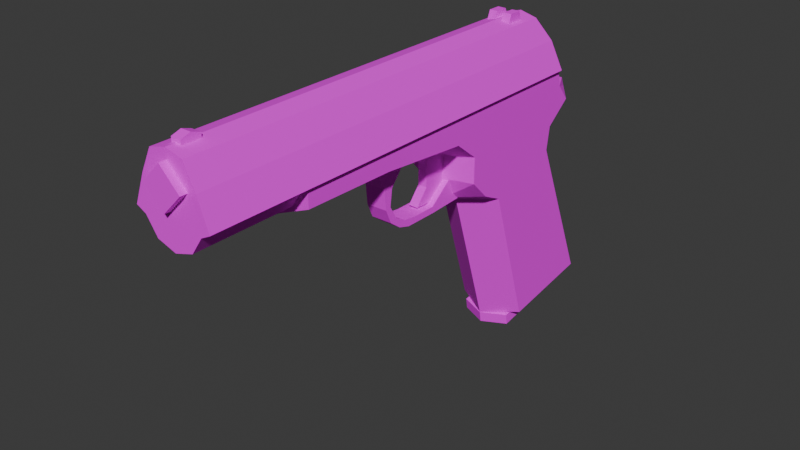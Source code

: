# Source: Pistol.blend  (saved by Blender 4.2.66; exported with 4.5.12 LTS)
import bpy
from mathutils import Matrix  # noqa: F401  (used for matrix-valued properties, if any)

bpy.ops.wm.read_factory_settings(use_empty=True)
scene = bpy.context.scene
scene.name = 'Scene'

# ---- collections
col_collection = bpy.data.collections.new('Collection'); scene.collection.children.link(col_collection)
col_collection_2 = bpy.data.collections.new('Collection 2'); scene.collection.children.link(col_collection_2)

# ---- images (referenced by path relative to the original .blend; pixels are not part of the script)
import os
ASSET_DIR = os.environ.get("B2B_ASSET_DIR", "")  # directory of the original .blend (textures are referenced by path, not embedded)
HERE = os.path.dirname(os.path.abspath(__file__))  # packed textures are extracted next to this script under _unpacked/

def load_image(name, relpath, width, height, colorspace="sRGB"):
    """Load a texture the original file referenced (path relative to the .blend, or extracted next to this script)."""
    p = next((c for c in (os.path.join(HERE, relpath), os.path.join(ASSET_DIR, relpath)) if relpath and os.path.exists(c)), "")
    if p:
        img = bpy.data.images.load(p, check_existing=True)
        img.name = name
    else:  # same state as the original file: an image datablock whose file is absent (Cycles renders it pink)
        img = bpy.data.images.new(name, width, height)
        img.source = "FILE"
        img.filepath = "//" + (relpath or name)
    img.colorspace_settings.name = colorspace
    return img
img_pistol_texture = load_image('Pistol Texture', 'Pistol Texture.png', 1024, 1024, 'sRGB')

# ---- materials (node trees are filled in below, after node groups)
mat_pistol_material = bpy.data.materials.new('Pistol Material')
mat_pistol_material.alpha_threshold = 0.0
mat_pistol_material.use_transparent_shadow = False
mat_pistol_material.roughness = 0.5
mat_pistol_material.line_color = (0.0, 0.0, 0.0, 1.0)

# ---- material node trees
mat_pistol_material.use_nodes = True; mat_pistol_material.node_tree.nodes.clear()
_N = mat_pistol_material.node_tree.nodes; _L = mat_pistol_material.node_tree.links
n0 = _N.new('ShaderNodeOutputMaterial'); n0.name = 'Material Output'; n0.location = (300, 300)
n1 = _N.new('ShaderNodeBsdfPrincipled'); n1.name = 'Principled BSDF'; n1.location = (10, 300)
n1.inputs[2].default_value = 1.0
n1.inputs[3].default_value = 1.45
n2 = _N.new('ShaderNodeTexImage'); n2.name = 'Image Texture'; n2.location = (-280, 280)
n2.image = img_pistol_texture
_L.new(n1.outputs[0], n0.inputs[0])
_L.new(n2.outputs[0], n1.inputs[0])
n0.is_active_output = True

# ---- world
world_world = bpy.data.worlds.new('World'); scene.world = world_world
world_world.use_nodes = True; world_world.node_tree.nodes.clear()
_N = world_world.node_tree.nodes; _L = world_world.node_tree.links
n0 = _N.new('ShaderNodeOutputWorld'); n0.name = 'World Output'; n0.location = (300, 300)
n1 = _N.new('ShaderNodeBackground'); n1.name = 'Background'; n1.location = (10, 300)
n1.inputs[0].default_value = (0.05088, 0.05088, 0.05088, 1.0)
_L.new(n1.outputs[0], n0.inputs[0])
n0.is_active_output = True
world_world.color = (0.05088, 0.05088, 0.05088)
world_world.sun_shadow_jitter_overblur = 0.0

# ---- meshes
me_cube_003 = bpy.data.meshes.new('Cube.003')
me_cube_003.from_pydata([(0.004842, 0.02092, 0.01217), (0.004842, 0.02409, 0.06731), (-0.004841, 0.02092, 0.01217), (-0.004841, 0.02409, 0.06731), (0.004842, 0.06657, 0.009575), (0.004842, 0.06283, 0.07393), (-0.004841, 0.06657, 0.009575), (-0.004841, 0.06283, 0.07393), (0.004842, 0.0343, 0.0501), (-0.004841, 0.0343, 0.0501), (-0.004841, 0.06556, 0.0524), (0.004842, 0.06556, 0.0524), (-0.004841, 0.03432, 0.02835), (-0.004841, 0.06785, 0.02878), (0.004842, 0.06785, 0.02878), (0.004842, 0.03432, 0.02835)], [], [(8, 1, 3, 9), (9, 3, 7, 10), (11, 5, 1, 8), (2, 6, 4, 0), (7, 3, 1, 5), (14, 11, 8, 15), (12, 9, 10, 13), (15, 8, 9, 12), (0, 15, 12, 2), (2, 12, 13, 6), (4, 14, 15, 0)])
_uv = me_cube_003.uv_layers.new(name='UVMap')
_uv.uv.foreach_set('vector', [0.9463, 0.4583, 0.9463, 0.4355, 0.9578, 0.4355, 0.9578, 0.4583, 0.6486, 0.9028, 0.6354, 0.8832, 0.6806, 0.8728, 0.6853, 0.898, 0.8488, 0.9032, 0.8534, 0.878, 0.8987, 0.8884, 0.8855, 0.908, 0.5161, 0.8839, 0.5161, 0.9379, 0.5046, 0.9379, 0.5046, 0.8839, 0.9578, 0.4934, 0.9578, 0.5398, 0.9463, 0.5398, 0.9463, 0.4934, 0.8445, 0.9309, 0.8488, 0.9032, 0.8855, 0.908, 0.884, 0.9337, 0.65, 0.9284, 0.6486, 0.9028, 0.6853, 0.898, 0.6895, 0.9257, 0.9463, 0.4831, 0.9463, 0.4583, 0.9578, 0.4583, 0.9578, 0.4831, 0.7412, 0.9538, 0.7412, 0.935, 0.7526, 0.935, 0.7526, 0.9538, 0.6353, 0.9484, 0.65, 0.9284, 0.6895, 0.9257, 0.6893, 0.9484, 0.8447, 0.9537, 0.8445, 0.9309, 0.884, 0.9337, 0.8987, 0.9537])
me_cube_003.materials.append(mat_pistol_material)
me_cube_003.update()
me_cube_002 = bpy.data.meshes.new('Cube.002')
me_cube_002.from_pydata([(0.011, -0.02404, 0.01574), (0.011, -0.04176, 0.06795), (-0.011, -0.02404, 0.01574), (-0.011, -0.04176, 0.06795), (0.011, -0.01674, 0.01823), (0.011, -0.009358, 0.06521), (-0.011, -0.01674, 0.01823), (-0.011, -0.009358, 0.06521), (0.011, -0.03058, 0.03061), (-0.011, -0.03058, 0.03061), (-0.011, -0.02463, 0.03201), (0.011, -0.02463, 0.03201), (0.011, -0.03265, 0.05166), (-0.011, -0.03265, 0.05166), (-0.011, -0.02242, 0.04959), (0.011, -0.02242, 0.04959), (0.011, -0.01176, 0.006717), (-0.011, -0.01176, 0.006717), (0.011, -0.004466, 0.01121), (-0.011, -0.004466, 0.01121), (0.011, 0.001221, 0.002879), (-0.011, 0.001221, 0.002879), (0.011, 0.01251, 0.009374), (-0.011, 0.01251, 0.009374), (0.011, 0.03695, 0.002764), (-0.011, 0.03695, 0.002764), (0.011, 0.03592, 0.009426), (-0.011, 0.03592, 0.009426), (0.011, 0.07917, 0.004439), (-0.011, 0.07917, 0.004439), (0.011, 0.06515, 0.03242), (-0.011, 0.06515, 0.03242), (0.011, -0.06063, 0.08669), (-0.011, -0.06063, 0.08669), (0.011, 0.01495, 0.08083), (-0.011, 0.01495, 0.08083), (0.03605, 0.1563, -0.1525), (0.03605, 0.1082, -0.001335), (0.03605, 0.2566, -0.1367), (0.03605, 0.1894, 0.02323), (0.03605, 0.08597, 0.009362), (0.03605, 0.193, 0.04806), (0.03605, 0.06611, 0.02946), (0.03605, 0.2205, 0.06955), (0.03605, 0.06611, 0.0566), (0.03605, 0.2064, 0.0872), (0.03605, 0.05271, 0.1055), (0.03605, 0.2028, 0.1055), (0.03605, 0.04056, 0.07654), (0.03605, 0.03382, 0.1055), (0.03605, -0.1519, 0.08588), (0.03605, -0.1522, 0.1055), (0.03605, -0.05546, 0.1055), (0.03605, -0.05546, 0.08448), (0.01929, 0.2414, 0.07397), (0.01929, 0.2373, 0.08387), (-5.898e-09, 0.1349, -0.1555), (-3.795e-09, 0.08681, -0.004318), (-1.161e-08, 0.2655, -0.1349), (-8.826e-09, 0.2019, 0.0292), (-2.975e-09, 0.06806, 0.003892), (-8.933e-09, 0.2044, 0.04687), (-2.498e-09, 0.05716, 0.02896), (-9.742e-09, 0.2229, 0.06179), (-2.542e-09, 0.05815, 0.05262), (-9.257e-09, 0.2118, 0.09138), (-2.304e-09, 0.05271, 0.1055), (-8.866e-09, 0.2028, 0.1055), (-1.664e-09, 0.03808, 0.06809), (-1.478e-09, 0.03382, 0.1055), (6.641e-09, -0.1519, 0.07096), (6.652e-09, -0.1522, 0.1055), (2.424e-09, -0.05546, 0.07254), (2.424e-09, -0.05546, 0.1055), (-1.061e-08, 0.2426, 0.06919), (-1.037e-08, 0.2373, 0.08387), (-0.03605, 0.1563, -0.1525), (-0.03605, 0.1082, -0.001335), (-0.03605, 0.2566, -0.1367), (-0.03605, 0.1894, 0.02323), (-0.03605, 0.08597, 0.009362), (-0.03605, 0.193, 0.04806), (-0.03605, 0.06611, 0.02946), (-0.03605, 0.2205, 0.06955), (-0.03605, 0.06611, 0.0566), (-0.03605, 0.2064, 0.0872), (-0.03605, 0.05271, 0.1055), (-0.03605, 0.2028, 0.1055), (-0.03605, 0.04056, 0.07654), (-0.03605, 0.03382, 0.1055), (-0.03605, -0.1519, 0.08588), (-0.03605, -0.1522, 0.1055), (-0.03605, -0.05546, 0.1055), (-0.03605, -0.05546, 0.08448), (-0.01929, 0.2414, 0.07397), (-0.01929, 0.2373, 0.08387), (1.145e-08, -0.262, 0.1124), (0.02024, -0.262, 0.1327), (-0.02024, -0.262, 0.1327), (1.145e-08, -0.262, 0.1529), (-1.56e-10, 0.003569, 0.1124), (0.02024, 0.003569, 0.1327), (-0.02024, 0.003569, 0.1327), (-1.56e-10, 0.003569, 0.1529)], [], [(12, 1, 3, 13), (13, 3, 7, 14), (14, 7, 5, 15), (15, 5, 1, 12), (4, 0, 16, 18), (7, 3, 33, 35), (4, 11, 8, 0), (6, 10, 11, 4), (2, 9, 10, 6), (0, 8, 9, 2), (11, 15, 12, 8), (10, 14, 15, 11), (9, 13, 14, 10), (8, 12, 13, 9), (19, 18, 22, 23), (2, 6, 19, 17), (0, 2, 17, 16), (6, 4, 18, 19), (23, 22, 26, 27), (16, 17, 21, 20), (18, 16, 20, 22), (17, 19, 23, 21), (26, 24, 28, 30), (20, 21, 25, 24), (22, 20, 24, 26), (21, 23, 27, 25), (25, 27, 31, 29), (27, 26, 30, 31), (24, 25, 29, 28), (5, 7, 35, 34), (3, 1, 32, 33), (1, 5, 34, 32), (58, 59, 39, 38), (38, 39, 37, 36), (56, 58, 38, 36), (57, 37, 40, 60), (37, 39, 41, 40), (62, 42, 44, 64), (60, 40, 42, 62), (40, 41, 43, 42), (44, 45, 47, 46), (42, 43, 45, 44), (45, 43, 54, 55), (67, 66, 46, 47), (44, 46, 49, 48), (64, 44, 48, 68), (70, 50, 51, 71), (53, 52, 51, 50), (72, 53, 50, 70), (68, 48, 53, 72), (48, 49, 52, 53), (65, 45, 55, 75), (43, 63, 74, 54), (54, 74, 75, 55), (49, 69, 73, 52), (52, 73, 71, 51), (46, 66, 69, 49), (45, 65, 67, 47), (39, 59, 61, 41), (41, 61, 63, 43), (36, 37, 57, 56), (58, 78, 79, 59), (78, 76, 77, 79), (56, 76, 78, 58), (57, 60, 80, 77), (77, 80, 81, 79), (62, 64, 84, 82), (60, 62, 82, 80), (80, 82, 83, 81), (84, 86, 87, 85), (82, 84, 85, 83), (85, 95, 94, 83), (67, 87, 86, 66), (84, 88, 89, 86), (64, 68, 88, 84), (70, 71, 91, 90), (93, 90, 91, 92), (72, 70, 90, 93), (68, 72, 93, 88), (88, 93, 92, 89), (65, 75, 95, 85), (83, 94, 74, 63), (94, 95, 75, 74), (89, 92, 73, 69), (92, 91, 71, 73), (86, 89, 69, 66), (85, 87, 67, 65), (79, 81, 61, 59), (81, 83, 63, 61), (76, 56, 57, 77), (96, 97, 99, 98), (98, 99, 103, 102), (102, 103, 101, 100), (100, 101, 97, 96), (98, 102, 100, 96), (103, 99, 97, 101)])
_uv = me_cube_002.uv_layers.new(name='UVMap')
_uv.uv.foreach_set('vector', [0.1945, 0.8782, 0.1945, 0.8563, 0.2205, 0.8563, 0.2205, 0.8782, 0.7955, 0.5903, 0.8139, 0.578, 0.8136, 0.6164, 0.794, 0.6025, 0.432, 0.9386, 0.432, 0.9174, 0.458, 0.9174, 0.458, 0.9386, 0.5677, 0.5466, 0.5481, 0.5605, 0.5478, 0.5221, 0.5662, 0.5343, 0.6041, 0.5561, 0.6077, 0.5478, 0.6172, 0.563, 0.6112, 0.5712, 0.8136, 0.6164, 0.8139, 0.578, 0.8342, 0.5541, 0.8342, 0.6436, 0.6041, 0.5561, 0.5886, 0.5456, 0.5908, 0.5387, 0.6077, 0.5478, 0.4683, 0.9204, 0.4683, 0.9017, 0.4943, 0.9017, 0.4943, 0.9204, 0.754, 0.6037, 0.7709, 0.5946, 0.7731, 0.6015, 0.7576, 0.612, 0.1945, 0.9213, 0.1945, 0.9021, 0.2205, 0.9021, 0.2205, 0.9213, 0.5886, 0.5456, 0.5677, 0.5466, 0.5662, 0.5343, 0.5908, 0.5387, 0.4683, 0.9017, 0.4683, 0.8839, 0.4943, 0.8839, 0.4943, 0.9017, 0.7709, 0.5946, 0.7955, 0.5903, 0.794, 0.6025, 0.7731, 0.6015, 0.1945, 0.9021, 0.1945, 0.8782, 0.2205, 0.8782, 0.2205, 0.9021, 0.6123, 0.962, 0.5863, 0.962, 0.5863, 0.9476, 0.6123, 0.9476, 0.754, 0.6037, 0.7576, 0.612, 0.7505, 0.6271, 0.7445, 0.619, 0.1945, 0.9213, 0.2205, 0.9213, 0.2205, 0.9367, 0.1945, 0.9367, 0.4683, 0.9204, 0.4943, 0.9204, 0.4943, 0.9339, 0.4683, 0.9339, 0.6123, 0.9476, 0.5863, 0.9476, 0.5863, 0.9258, 0.6123, 0.9258, 0.7258, 0.9712, 0.6999, 0.9712, 0.6999, 0.9587, 0.7258, 0.9587, 0.6112, 0.5712, 0.6172, 0.563, 0.6205, 0.5787, 0.6119, 0.5914, 0.7445, 0.619, 0.7505, 0.6271, 0.7498, 0.6473, 0.7412, 0.6346, 0.6097, 0.6189, 0.6174, 0.6207, 0.6116, 0.6703, 0.5799, 0.6512, 0.7258, 0.9587, 0.6999, 0.9587, 0.6999, 0.9197, 0.7258, 0.9197, 0.6119, 0.5914, 0.6205, 0.5787, 0.6174, 0.6207, 0.6097, 0.6189, 0.7412, 0.6346, 0.7498, 0.6473, 0.752, 0.6748, 0.7443, 0.6767, 0.7443, 0.6767, 0.752, 0.6748, 0.7818, 0.7072, 0.7501, 0.7262, 0.6123, 0.9258, 0.5863, 0.9258, 0.5863, 0.8819, 0.6123, 0.8819, 0.7258, 0.9197, 0.6999, 0.9197, 0.6999, 0.8728, 0.7258, 0.8728, 0.458, 0.9174, 0.432, 0.9174, 0.432, 0.8839, 0.458, 0.8839, 0.2205, 0.8563, 0.1945, 0.8563, 0.1945, 0.8273, 0.2205, 0.8273, 0.5478, 0.5221, 0.5481, 0.5605, 0.5275, 0.5877, 0.5275, 0.4982, 0.3791, 0.7304, 0.3791, 0.5228, 0.4217, 0.5232, 0.4217, 0.728, 0.6063, 0.4879, 0.4174, 0.4086, 0.4464, 0.3127, 0.625, 0.3695, 0.4746, 0.8735, 0.4746, 0.7215, 0.5172, 0.7321, 0.5172, 0.8488, 0.2837, 0.6074, 0.2411, 0.6138, 0.2411, 0.5921, 0.2837, 0.5899, 0.4464, 0.3127, 0.4174, 0.4086, 0.3881, 0.4128, 0.4338, 0.2864, 0.2837, 0.5576, 0.2411, 0.5611, 0.2411, 0.5316, 0.2837, 0.5323, 0.2837, 0.5899, 0.2411, 0.5921, 0.2411, 0.5611, 0.2837, 0.5576, 0.4338, 0.2864, 0.3881, 0.4128, 0.3627, 0.4453, 0.4101, 0.263, 0.378, 0.263, 0.3419, 0.4287, 0.3202, 0.4244, 0.3202, 0.2471, 0.4101, 0.263, 0.3627, 0.4453, 0.3419, 0.4287, 0.378, 0.263, 0.3419, 0.4287, 0.3627, 0.4453, 0.3575, 0.47, 0.3458, 0.4652, 0.6779, 0.4295, 0.6779, 0.5689, 0.6353, 0.5689, 0.6353, 0.4295, 0.378, 0.263, 0.3202, 0.2471, 0.3202, 0.2248, 0.3545, 0.2328, 0.2837, 0.5323, 0.2411, 0.5316, 0.2411, 0.4982, 0.2837, 0.5063, 0.6241, 0.829, 0.6079, 0.8716, 0.5863, 0.8716, 0.5863, 0.829, 0.3451, 0.1194, 0.3202, 0.1194, 0.3202, 0.005157, 0.3435, 0.00546, 0.4746, 0.605, 0.5172, 0.5997, 0.5172, 0.7046, 0.4746, 0.7112, 0.4746, 0.5047, 0.5172, 0.4982, 0.5172, 0.5997, 0.4746, 0.605, 0.3545, 0.2328, 0.3202, 0.2248, 0.3202, 0.1194, 0.3451, 0.1194, 0.9273, 0.9206, 0.9353, 0.9632, 0.909, 0.9434, 0.909, 0.9206, 0.1446, 0.8273, 0.1454, 0.8699, 0.1205, 0.8699, 0.1197, 0.8471, 0.3992, 0.8936, 0.4049, 0.9163, 0.3865, 0.9163, 0.3865, 0.8936, 0.6353, 0.5864, 0.6779, 0.5864, 0.6779, 0.6693, 0.6353, 0.6693, 0.6353, 0.6693, 0.6779, 0.6693, 0.6779, 0.7591, 0.6353, 0.7591, 0.6353, 0.5689, 0.6779, 0.5689, 0.6779, 0.5864, 0.6353, 0.5864, 0.9671, 0.878, 0.9652, 0.9206, 0.9456, 0.9206, 0.9456, 0.878, 0.4217, 0.5232, 0.3791, 0.5228, 0.3791, 0.5049, 0.4217, 0.4982, 0.1842, 0.8273, 0.1723, 0.8699, 0.1454, 0.8699, 0.1446, 0.8273, 0.2411, 0.8005, 0.2411, 0.6138, 0.2837, 0.6074, 0.2837, 0.794, 0.3791, 0.7304, 0.3366, 0.728, 0.3366, 0.5232, 0.3791, 0.5228, 0.2912, 0.005157, 0.3099, 0.1235, 0.1314, 0.1804, 0.1024, 0.08448, 0.4746, 0.8735, 0.432, 0.8488, 0.432, 0.7321, 0.4746, 0.7215, 0.2837, 0.6074, 0.2837, 0.5899, 0.3263, 0.5921, 0.3263, 0.6138, 0.1314, 0.1804, 0.1187, 0.2066, 0.07303, 0.0802, 0.1024, 0.08448, 0.2837, 0.5576, 0.2837, 0.5323, 0.3263, 0.5316, 0.3263, 0.5611, 0.2837, 0.5899, 0.2837, 0.5576, 0.3263, 0.5611, 0.3263, 0.5921, 0.1187, 0.2066, 0.09499, 0.2301, 0.04766, 0.04775, 0.07303, 0.0802, 0.06295, 0.2301, 0.005157, 0.2459, 0.005157, 0.06862, 0.0268, 0.06438, 0.09499, 0.2301, 0.06295, 0.2301, 0.0268, 0.06438, 0.04766, 0.04775, 0.0268, 0.06438, 0.03074, 0.02785, 0.04243, 0.02301, 0.04766, 0.04775, 0.6779, 0.4295, 0.7205, 0.4295, 0.7205, 0.5689, 0.6779, 0.5689, 0.06295, 0.2301, 0.03939, 0.2602, 0.005157, 0.2682, 0.005157, 0.2459, 0.2837, 0.5323, 0.2837, 0.5063, 0.3263, 0.4982, 0.3263, 0.5316, 0.6241, 0.829, 0.5863, 0.829, 0.5863, 0.7864, 0.6079, 0.7864, 0.03002, 0.3737, 0.02837, 0.4876, 0.005157, 0.4879, 0.005157, 0.3737, 0.4746, 0.605, 0.4746, 0.7112, 0.432, 0.7046, 0.432, 0.5997, 0.4746, 0.5047, 0.4746, 0.605, 0.432, 0.5997, 0.432, 0.4982, 0.03939, 0.2602, 0.03002, 0.3737, 0.005157, 0.3737, 0.005157, 0.2682, 0.9273, 0.9206, 0.909, 0.9206, 0.909, 0.8978, 0.9353, 0.878, 0.1446, 0.9125, 0.1197, 0.8927, 0.1205, 0.8699, 0.1454, 0.8699, 0.3992, 0.9391, 0.3865, 0.9391, 0.3865, 0.9163, 0.4049, 0.9163, 0.7205, 0.5864, 0.7205, 0.6693, 0.6779, 0.6693, 0.6779, 0.5864, 0.7205, 0.6693, 0.7205, 0.7591, 0.6779, 0.7591, 0.6779, 0.6693, 0.7205, 0.5689, 0.7205, 0.5864, 0.6779, 0.5864, 0.6779, 0.5689, 0.9671, 0.9632, 0.9456, 0.9632, 0.9456, 0.9206, 0.9652, 0.9206, 0.3366, 0.5232, 0.3366, 0.4982, 0.3791, 0.5049, 0.3791, 0.5228, 0.1842, 0.9125, 0.1446, 0.9125, 0.1454, 0.8699, 0.1723, 0.8699, 0.3263, 0.8005, 0.2837, 0.794, 0.2837, 0.6074, 0.3263, 0.6138, 0.7412, 0.922, 0.7412, 0.8895, 0.7736, 0.8921, 0.7736, 0.9246, 0.8684, 0.8677, 0.8445, 0.8677, 0.8445, 0.5541, 0.8684, 0.5541, 0.7839, 0.9248, 0.7839, 0.8925, 0.8161, 0.8895, 0.8161, 0.9219, 0.9504, 0.8677, 0.9265, 0.8677, 0.9265, 0.5541, 0.9504, 0.5541, 0.8684, 0.8677, 0.8684, 0.5541, 0.8923, 0.5541, 0.8923, 0.8677, 0.9026, 0.8677, 0.9026, 0.5541, 0.9265, 0.5541, 0.9265, 0.8677])
me_cube_002.materials.append(mat_pistol_material)
me_cube_002.use_paint_bone_selection = False
me_cube_002.use_paint_mask = True
me_cube_002.update()
me_cube_008 = bpy.data.meshes.new('Cube.008')
me_cube_008.from_pydata([(0.02054, 0.1487, -0.1549), (0.02054, 0.07278, 0.09121), (-0.02054, 0.1487, -0.1549), (-0.02054, 0.07278, 0.09121), (0.02054, 0.2394, -0.1399), (0.02054, 0.1678, 0.09121), (-0.02054, 0.2394, -0.1399), (-0.02054, 0.1678, 0.09121), (-0.02633, 0.1461, -0.1555), (0.02633, 0.1461, -0.1555), (-0.02633, 0.2482, -0.1384), (0.02633, 0.2482, -0.1384), (-0.02633, 0.148, -0.1671), (0.02633, 0.148, -0.1671), (-0.02633, 0.2501, -0.1501), (0.02633, 0.2501, -0.1501), (-9.751e-09, 0.1487, -0.1549), (-3.181e-09, 0.07278, 0.09121), (-1.372e-08, 0.2394, -0.1399), (-7.336e-09, 0.1678, 0.09121), (-9.381e-09, 0.1351, -0.1569), (-1.444e-08, 0.2542, -0.137), (-9.465e-09, 0.137, -0.1686), (-1.452e-08, 0.2561, -0.1486)], [], [(16, 17, 3, 2), (2, 3, 7, 6), (18, 19, 5, 4), (4, 5, 1, 0), (16, 2, 8, 20), (19, 17, 1, 5), (2, 6, 10, 8), (8, 10, 14, 12), (20, 8, 12, 22), (21, 11, 15, 23), (11, 9, 13, 15), (18, 4, 11, 21), (22, 23, 15, 13), (4, 0, 9, 11), (12, 14, 23, 22), (6, 18, 21, 10), (10, 21, 23, 14), (9, 20, 22, 13), (7, 3, 17, 19), (0, 16, 20, 9), (6, 7, 19, 18), (0, 1, 17, 16)])
_uv = me_cube_008.uv_layers.new(name='UVMap')
_uv.uv.foreach_set('vector', [0.5518, 0.9842, 0.5518, 0.6806, 0.576, 0.6806, 0.576, 0.9842, 0.005157, 0.8024, 0.005157, 0.4982, 0.1124, 0.5313, 0.1128, 0.817, 0.9706, 0.2903, 0.9706, 0.005157, 0.9948, 0.005157, 0.9948, 0.2903, 0.1231, 0.817, 0.1235, 0.5313, 0.2308, 0.4982, 0.2308, 0.8024, 0.3677, 0.867, 0.3919, 0.867, 0.3988, 0.8701, 0.3677, 0.8833, 0.0851, 0.8273, 0.0851, 0.9387, 0.06084, 0.9387, 0.06084, 0.8273, 0.3919, 0.867, 0.3919, 0.7584, 0.3988, 0.7479, 0.3988, 0.8701, 0.9607, 0.809, 0.9607, 0.6867, 0.9747, 0.6867, 0.9747, 0.809, 0.3519, 0.9247, 0.3505, 0.9558, 0.3366, 0.9558, 0.3379, 0.9247, 0.3762, 0.9247, 0.3762, 0.9558, 0.3622, 0.9558, 0.3622, 0.9247, 0.9747, 0.5541, 0.9747, 0.6764, 0.9607, 0.6764, 0.9607, 0.5541, 0.3677, 0.7584, 0.3434, 0.7584, 0.3366, 0.7479, 0.3677, 0.7407, 0.7723, 0.8792, 0.7723, 0.7365, 0.8033, 0.7438, 0.8033, 0.8661, 0.3434, 0.7584, 0.3434, 0.867, 0.3366, 0.8701, 0.3366, 0.7479, 0.7412, 0.8661, 0.7412, 0.7438, 0.7723, 0.7365, 0.7723, 0.8792, 0.3919, 0.7584, 0.3677, 0.7584, 0.3677, 0.7407, 0.3988, 0.7479, 0.3762, 0.8936, 0.3762, 0.9247, 0.3622, 0.9247, 0.3622, 0.8936, 0.3505, 0.8936, 0.3519, 0.9247, 0.3379, 0.9247, 0.3366, 0.8936, 0.1094, 0.8273, 0.1094, 0.9387, 0.0851, 0.9387, 0.0851, 0.8273, 0.3434, 0.867, 0.3677, 0.867, 0.3677, 0.8833, 0.3366, 0.8701, 0.9463, 0.2903, 0.9463, 0.005157, 0.9706, 0.005157, 0.9706, 0.2903, 0.5275, 0.9842, 0.5275, 0.6806, 0.5518, 0.6806, 0.5518, 0.9842])
me_cube_008.materials.append(mat_pistol_material)
me_cube_008.update()
me_cube_007 = bpy.data.meshes.new('Cube.007')
me_cube_007.from_pydata([(0.01236, 0.1465, 0.1581), (0.01236, 0.1503, 0.1683), (0.003787, 0.1465, 0.1606), (0.003787, 0.1503, 0.1683), (0.01236, 0.1671, 0.1581), (0.01236, 0.1639, 0.1683), (0.003787, 0.1671, 0.1606), (0.003787, 0.1639, 0.1683), (-0.01236, 0.1465, 0.1581), (-0.01236, 0.1503, 0.1683), (-0.003787, 0.1465, 0.1606), (-0.003787, 0.1503, 0.1683), (-0.01236, 0.1671, 0.1581), (-0.01236, 0.1639, 0.1683), (-0.003787, 0.1671, 0.1606), (-0.003787, 0.1639, 0.1683), (0.03068, -0.2548, 0.1005), (0.01766, -0.2548, 0.1581), (-0.03068, -0.2548, 0.1005), (-0.01766, -0.2548, 0.1581), (0.03068, -0.1492, 0.1005), (0.01766, -0.1492, 0.1581), (-0.03068, -0.1492, 0.1005), (-0.01766, -0.1492, 0.1581), (0.04044, -0.2548, 0.1055), (-0.04044, -0.2548, 0.1055), (-0.04044, -0.1492, 0.1055), (0.04044, -0.1492, 0.1055), (0.01766, 0.1848, 0.1581), (-0.01766, 0.1848, 0.1581), (-0.04044, 0.2014, 0.1055), (0.04044, 0.2014, 0.1055), (0.02917, -0.2548, 0.1348), (-0.02917, -0.2548, 0.1348), (-0.02917, -0.1492, 0.1348), (0.02917, -0.1492, 0.1348), (-0.02917, 0.1972, 0.1348), (0.02917, 0.1972, 0.1348), (2.089e-08, -0.2548, 0.1005), (2.089e-08, -0.2548, 0.1626), (1.628e-08, -0.1492, 0.1005), (1.628e-08, -0.1492, 0.1626), (1.628e-08, -0.1492, 0.1063), (2.089e-08, -0.2548, 0.1065), (1.679e-09, 0.1848, 0.1626), (9.541e-10, 0.2014, 0.1055), (1.135e-09, 0.1972, 0.1348), (2.089e-08, -0.2548, 0.1348), (2.089e-08, -0.2548, 0.07766), (0.01921, -0.2548, 0.08374), (-0.01921, -0.1492, 0.08374), (-0.01921, -0.2548, 0.08374), (1.628e-08, -0.1492, 0.07766), (0.01921, -0.1492, 0.08374), (0.005225, -0.2446, 0.1568), (0.005225, -0.2446, 0.1661), (-0.005225, -0.2446, 0.1568), (-0.005225, -0.2446, 0.1661), (0.005225, -0.2256, 0.1568), (0.005225, -0.2256, 0.1661), (-0.005225, -0.2256, 0.1568), (-0.005225, -0.2256, 0.1661), (-0.005225, -0.2351, 0.1568), (-0.005225, -0.2351, 0.1691), (0.005225, -0.2351, 0.1568), (0.005225, -0.2351, 0.1691)], [], [(0, 1, 3, 2), (2, 3, 7, 6), (6, 7, 5, 4), (4, 5, 1, 0), (7, 3, 1, 5), (8, 10, 11, 9), (10, 14, 15, 11), (14, 12, 13, 15), (12, 8, 9, 13), (15, 13, 9, 11), (47, 39, 19, 33), (33, 19, 23, 34), (41, 21, 28, 44), (35, 21, 17, 32), (18, 22, 50, 51), (41, 39, 17, 21), (20, 27, 24, 16), (40, 42, 27, 20), (18, 25, 26, 22), (38, 43, 25, 18), (46, 44, 28, 37), (42, 26, 30, 45), (35, 27, 31, 37), (34, 23, 29, 36), (26, 34, 36, 30), (21, 35, 37, 28), (45, 46, 37, 31), (27, 35, 32, 24), (25, 33, 34, 26), (43, 47, 33, 25), (24, 32, 47, 43), (30, 36, 46, 45), (27, 42, 45, 31), (36, 29, 44, 46), (16, 24, 43, 38), (22, 26, 42, 40), (23, 19, 39, 41), (20, 16, 49, 53), (23, 41, 44, 29), (32, 17, 39, 47), (48, 52, 53, 49), (51, 50, 52, 48), (16, 38, 48, 49), (40, 20, 53, 52), (38, 18, 51, 48), (22, 40, 52, 50), (54, 55, 57, 56), (62, 63, 61, 60), (60, 61, 59, 58), (64, 65, 55, 54), (63, 57, 55, 65), (61, 63, 65, 59), (58, 59, 65, 64), (56, 57, 63, 62)])
_uv = me_cube_007.uv_layers.new(name='UVMap')
_uv.uv.foreach_set('vector', [0.5046, 0.9605, 0.5046, 0.9482, 0.5148, 0.9482, 0.5148, 0.9576, 0.1512, 0.947, 0.1423, 0.9426, 0.1423, 0.9266, 0.1512, 0.9228, 0.1945, 0.9566, 0.1945, 0.947, 0.2046, 0.947, 0.2046, 0.9595, 0.3021, 0.9409, 0.2903, 0.9371, 0.2903, 0.9211, 0.3021, 0.9167, 0.773, 0.935, 0.773, 0.951, 0.7629, 0.951, 0.7629, 0.935, 0.4422, 0.9613, 0.432, 0.9583, 0.432, 0.949, 0.4422, 0.949, 0.1704, 0.9228, 0.1704, 0.947, 0.1615, 0.9433, 0.1615, 0.9272, 0.2251, 0.9566, 0.2149, 0.9595, 0.2149, 0.947, 0.2251, 0.947, 0.3241, 0.9167, 0.3241, 0.9409, 0.3124, 0.9365, 0.3124, 0.9204, 0.7839, 0.9351, 0.794, 0.9351, 0.794, 0.9512, 0.7839, 0.9512, 0.6694, 0.8035, 0.6465, 0.7801, 0.6652, 0.7694, 0.694, 0.7795, 0.8474, 0.5438, 0.8177, 0.5438, 0.8177, 0.4192, 0.8474, 0.4192, 0.9152, 0.3996, 0.8943, 0.3996, 0.8943, 0.005157, 0.9152, 0.005157, 0.7708, 0.1298, 0.7412, 0.1298, 0.7412, 0.005157, 0.7708, 0.005157, 0.8137, 0.8611, 0.8137, 0.7365, 0.8302, 0.7365, 0.8302, 0.8611, 0.9152, 0.3996, 0.9152, 0.5242, 0.8943, 0.5242, 0.8943, 0.3996, 0.4206, 0.8653, 0.4091, 0.8653, 0.4091, 0.7407, 0.4206, 0.7407, 0.6129, 0.7285, 0.6197, 0.7284, 0.6197, 0.7761, 0.6135, 0.7647, 0.9732, 0.3006, 0.9847, 0.3006, 0.9847, 0.4252, 0.9732, 0.4252, 0.6977, 0.8325, 0.6927, 0.8274, 0.7277, 0.7949, 0.7236, 0.8072, 0.276, 0.8586, 0.3109, 0.8586, 0.3056, 0.8794, 0.276, 0.893, 0.6831, 0.005157, 0.7308, 0.005157, 0.7308, 0.4192, 0.6831, 0.4192, 0.7708, 0.1298, 0.8074, 0.1298, 0.8074, 0.5438, 0.7708, 0.5389, 0.8474, 0.4192, 0.8177, 0.4192, 0.8177, 0.02473, 0.8474, 0.01005, 0.884, 0.4192, 0.8474, 0.4192, 0.8474, 0.01005, 0.884, 0.005157, 0.7412, 0.1298, 0.7708, 0.1298, 0.7708, 0.5389, 0.7412, 0.5242, 0.2411, 0.8586, 0.276, 0.8586, 0.276, 0.893, 0.2411, 0.9064, 0.8074, 0.1298, 0.7708, 0.1298, 0.7708, 0.005157, 0.8074, 0.005157, 0.884, 0.5438, 0.8474, 0.5438, 0.8474, 0.4192, 0.884, 0.4192, 0.6927, 0.8274, 0.6694, 0.8035, 0.694, 0.7795, 0.7277, 0.7949, 0.6593, 0.8616, 0.6447, 0.8276, 0.6694, 0.8035, 0.6927, 0.8274, 0.2411, 0.8108, 0.276, 0.8241, 0.276, 0.8586, 0.2411, 0.8586, 0.6353, 0.005157, 0.6831, 0.005157, 0.6831, 0.4192, 0.6353, 0.4192, 0.276, 0.8241, 0.3056, 0.8377, 0.3109, 0.8586, 0.276, 0.8586, 0.6718, 0.8578, 0.6593, 0.8616, 0.6927, 0.8274, 0.6977, 0.8325, 0.6122, 0.6923, 0.6179, 0.6806, 0.6197, 0.7284, 0.6129, 0.7285, 0.936, 0.3996, 0.936, 0.5242, 0.9152, 0.5242, 0.9152, 0.3996, 0.9463, 0.4252, 0.9463, 0.3006, 0.9629, 0.3006, 0.9629, 0.4252, 0.936, 0.3996, 0.9152, 0.3996, 0.9152, 0.005157, 0.936, 0.005157, 0.6447, 0.8276, 0.6353, 0.7985, 0.6465, 0.7801, 0.6694, 0.8035, 0.02784, 0.8273, 0.02784, 0.9519, 0.005157, 0.9519, 0.005157, 0.8273, 0.05053, 0.8273, 0.05053, 0.9519, 0.02784, 0.9519, 0.02784, 0.8273, 0.6718, 0.8578, 0.6977, 0.8325, 0.7164, 0.8517, 0.6952, 0.8624, 0.6129, 0.7285, 0.6135, 0.7647, 0.5938, 0.7515, 0.5863, 0.729, 0.6977, 0.8325, 0.7236, 0.8072, 0.7277, 0.8307, 0.7164, 0.8517, 0.6122, 0.6923, 0.6129, 0.7285, 0.5863, 0.729, 0.593, 0.7062, 0.8153, 0.9475, 0.8043, 0.9475, 0.8043, 0.9351, 0.8153, 0.9351, 0.2411, 0.9279, 0.2554, 0.9279, 0.2519, 0.9391, 0.2411, 0.9391, 0.4792, 0.9565, 0.4683, 0.9565, 0.4683, 0.9442, 0.4792, 0.9442, 0.2657, 0.9279, 0.28, 0.9279, 0.2764, 0.9391, 0.2657, 0.9391, 0.132, 0.934, 0.132, 0.9452, 0.1197, 0.9452, 0.1197, 0.934, 0.132, 0.9228, 0.132, 0.934, 0.1197, 0.934, 0.1197, 0.9228, 0.2657, 0.9167, 0.2764, 0.9167, 0.28, 0.9279, 0.2657, 0.9279, 0.2411, 0.9167, 0.2519, 0.9167, 0.2554, 0.9279, 0.2411, 0.9279])
me_cube_007.materials.append(mat_pistol_material)
me_cube_007.update()
arm_armature = bpy.data.armatures.new('Armature')  # bones are not reproduced

# ---- objects
ob_trigger = bpy.data.objects.new('Trigger', me_cube_003)
ob_body = bpy.data.objects.new('Body', me_cube_002)
ob_mag = bpy.data.objects.new('Mag', me_cube_008)
ob_slide = bpy.data.objects.new('Slide', me_cube_007)
ob_armature = bpy.data.objects.new('Armature', arm_armature)

# ---- transforms, parenting, visibility, modifiers, constraints
ob_trigger.parent = ob_armature
ob_trigger.location = (0.0, 0.0, 0.0)
_vg = ob_trigger.vertex_groups.new(name='Root')
for _i, _w in zip([0, 1, 2, 3, 4, 5, 6, 7, 8, 9, 10, 11, 12, 13, 14, 15], [0.0, 0.0, 0.0, 0.0, 0.0, 0.0, 0.0, 0.0, 0.0, 0.0, 0.0, 0.0, 0.0, 0.0, 0.0, 0.0]): _vg.add([_i], _w, 'REPLACE')
_vg = ob_trigger.vertex_groups.new(name='Slide')
for _i, _w in zip([0, 1, 2, 3, 4, 5, 6, 7, 8, 9, 10, 11, 12, 13, 14, 15], [0.0, 0.0, 0.0, 0.0, 0.0, 0.0, 0.0, 0.0, 0.0, 0.0, 0.0, 0.0, 0.0, 0.0, 0.0, 0.0]): _vg.add([_i], _w, 'REPLACE')
_vg = ob_trigger.vertex_groups.new(name='Trigger')
_vg.add([0, 1, 2, 3, 4, 5, 6, 7, 8, 9, 10, 11, 12, 13, 14, 15], 1.0, 'REPLACE')
_vg = ob_trigger.vertex_groups.new(name='Mag')
for _i, _w in zip([0, 1, 2, 3, 4, 5, 6, 7, 8, 9, 10, 11, 12, 13, 14, 15], [0.0, 0.0, 0.0, 0.0, 0.0, 0.0, 0.0, 0.0, 0.0, 0.0, 0.0, 0.0, 0.0, 0.0, 0.0, 0.0]): _vg.add([_i], _w, 'REPLACE')
_m = ob_trigger.modifiers.new('Armature', 'ARMATURE')
_m.object = ob_armature
ob_body.parent = ob_armature
ob_body.location = (0.0, 0.0, 0.0)
_vg = ob_body.vertex_groups.new(name='Root')
_vg.add([0, 1, 2, 3, 4, 5, 6, 7, 8, 9, 10, 11, 12, 13, 14, 15, 16, 17, 18, 19, 20, 21, 22, 23, 24, 25, 26, 27, 28, 29, 30, 31, 32, 33, 34, 35, 36, 37, 38, 39, 40, 41, 42, 43, 44, 45, 46, 47, 48, 49, 50, 51, 52, 53, 54, 55, 56, 57, 58, 59, 60, 61, 62, 63, 64, 65, 66, 67, 68, 69, 70, 71, 72, 73, 74, 75, 76, 77, 78, 79, 80, 81, 82, 83, 84, 85, 86, 87, 88, 89, 90, 91, 92, 93, 94, 95, 96, 97, 98, 99, 100, 101, 102, 103], 1.0, 'REPLACE')
_vg = ob_body.vertex_groups.new(name='Slide')
for _i, _w in zip([0, 1, 2, 3, 4, 5, 6, 7, 8, 9, 10, 11, 12, 13, 14, 15, 16, 17, 18, 19, 20, 21, 22, 23, 24, 25, 26, 27, 28, 29, 30, 31, 32, 33, 34, 35, 36, 37, 38, 39, 40, 41, 42, 43, 44, 45, 46, 47, 48, 49, 50, 51, 52, 53, 54, 55, 56, 57, 58, 59, 60, 61, 62, 63, 64, 65, 66, 67, 68, 69, 70, 71, 72, 73, 74, 75, 76, 77, 78, 79, 80, 81, 82, 83, 84, 85, 86, 87, 88, 89, 90, 91, 92, 93, 94, 95, 96, 97, 98, 99, 100, 101, 102, 103], [0.0, 0.0, 0.0, 0.0, 0.0, 0.0, 0.0, 0.0, 0.0, 0.0, 0.0, 0.0, 0.0, 0.0, 0.0, 0.0, 0.0, 0.0, 0.0, 0.0, 0.0, 0.0, 0.0, 0.0, 0.0, 0.0, 0.0, 0.0, 0.0, 0.0, 0.0, 0.0, 0.0, 0.0, 0.0, 0.0, 0.0, 0.0, 0.0, 0.0, 0.0, 0.0, 0.0, 0.0, 0.0, 0.0, 0.0, 0.0, 0.0, 0.0, 0.0, 0.0, 0.0, 0.0, 0.0, 0.0, 0.0, 0.0, 0.0, 0.0, 0.0, 0.0, 0.0, 0.0, 0.0, 0.0, 0.0, 0.0, 0.0, 0.0, 0.0, 0.0, 0.0, 0.0, 0.0, 0.0, 0.0, 0.0, 0.0, 0.0, 0.0, 0.0, 0.0, 0.0, 0.0, 0.0, 0.0, 0.0, 0.0, 0.0, 0.0, 0.0, 0.0, 0.0, 0.0, 0.0, 0.0, 0.0, 0.0, 0.0, 0.0, 0.0, 0.0, 0.0]): _vg.add([_i], _w, 'REPLACE')
_vg = ob_body.vertex_groups.new(name='Trigger')
for _i, _w in zip([0, 1, 2, 3, 4, 5, 6, 7, 8, 9, 10, 11, 12, 13, 14, 15, 16, 17, 18, 19, 20, 21, 22, 23, 24, 25, 26, 27, 28, 29, 30, 31, 32, 33, 34, 35, 36, 37, 38, 39, 40, 41, 42, 43, 44, 45, 46, 47, 48, 49, 50, 51, 52, 53, 54, 55, 56, 57, 58, 59, 60, 61, 62, 63, 64, 65, 66, 67, 68, 69, 70, 71, 72, 73, 74, 75, 76, 77, 78, 79, 80, 81, 82, 83, 84, 85, 86, 87, 88, 89, 90, 91, 92, 93, 94, 95, 96, 97, 98, 99, 100, 101, 102, 103], [0.0, 0.0, 0.0, 0.0, 0.0, 0.0, 0.0, 0.0, 0.0, 0.0, 0.0, 0.0, 0.0, 0.0, 0.0, 0.0, 0.0, 0.0, 0.0, 0.0, 0.0, 0.0, 0.0, 0.0, 0.0, 0.0, 0.0, 0.0, 0.0, 0.0, 0.0, 0.0, 0.0, 0.0, 0.0, 0.0, 0.0, 0.0, 0.0, 0.0, 0.0, 0.0, 0.0, 0.0, 0.0, 0.0, 0.0, 0.0, 0.0, 0.0, 0.0, 0.0, 0.0, 0.0, 0.0, 0.0, 0.0, 0.0, 0.0, 0.0, 0.0, 0.0, 0.0, 0.0, 0.0, 0.0, 0.0, 0.0, 0.0, 0.0, 0.0, 0.0, 0.0, 0.0, 0.0, 0.0, 0.0, 0.0, 0.0, 0.0, 0.0, 0.0, 0.0, 0.0, 0.0, 0.0, 0.0, 0.0, 0.0, 0.0, 0.0, 0.0, 0.0, 0.0, 0.0, 0.0, 0.0, 0.0, 0.0, 0.0, 0.0, 0.0, 0.0, 0.0]): _vg.add([_i], _w, 'REPLACE')
_vg = ob_body.vertex_groups.new(name='Mag')
for _i, _w in zip([0, 1, 2, 3, 4, 5, 6, 7, 8, 9, 10, 11, 12, 13, 14, 15, 16, 17, 18, 19, 20, 21, 22, 23, 24, 25, 26, 27, 28, 29, 30, 31, 32, 33, 34, 35, 36, 37, 38, 39, 40, 41, 42, 43, 44, 45, 46, 47, 48, 49, 50, 51, 52, 53, 54, 55, 56, 57, 58, 59, 60, 61, 62, 63, 64, 65, 66, 67, 68, 69, 70, 71, 72, 73, 74, 75, 76, 77, 78, 79, 80, 81, 82, 83, 84, 85, 86, 87, 88, 89, 90, 91, 92, 93, 94, 95, 96, 97, 98, 99, 100, 101, 102, 103], [0.0, 0.0, 0.0, 0.0, 0.0, 0.0, 0.0, 0.0, 0.0, 0.0, 0.0, 0.0, 0.0, 0.0, 0.0, 0.0, 0.0, 0.0, 0.0, 0.0, 0.0, 0.0, 0.0, 0.0, 0.0, 0.0, 0.0, 0.0, 0.0, 0.0, 0.0, 0.0, 0.0, 0.0, 0.0, 0.0, 0.0, 0.0, 0.0, 0.0, 0.0, 0.0, 0.0, 0.0, 0.0, 0.0, 0.0, 0.0, 0.0, 0.0, 0.0, 0.0, 0.0, 0.0, 0.0, 0.0, 0.0, 0.0, 0.0, 0.0, 0.0, 0.0, 0.0, 0.0, 0.0, 0.0, 0.0, 0.0, 0.0, 0.0, 0.0, 0.0, 0.0, 0.0, 0.0, 0.0, 0.0, 0.0, 0.0, 0.0, 0.0, 0.0, 0.0, 0.0, 0.0, 0.0, 0.0, 0.0, 0.0, 0.0, 0.0, 0.0, 0.0, 0.0, 0.0, 0.0, 0.0, 0.0, 0.0, 0.0, 0.0, 0.0, 0.0, 0.0]): _vg.add([_i], _w, 'REPLACE')
_m = ob_body.modifiers.new('Armature', 'ARMATURE')
_m.object = ob_armature
ob_mag.parent = ob_armature
ob_mag.location = (0.0, 0.0, 0.0)
_vg = ob_mag.vertex_groups.new(name='Root')
for _i, _w in zip([0, 1, 2, 3, 4, 5, 6, 7, 8, 9, 10, 11, 12, 13, 14, 15, 16, 17, 18, 19, 20, 21, 22, 23], [0.0, 0.0, 0.0, 0.0, 0.0, 0.0, 0.0, 0.0, 0.0, 0.0, 0.0, 0.0, 0.0, 0.0, 0.0, 0.0, 0.0, 0.0, 0.0, 0.0, 0.0, 0.0, 0.0, 0.0]): _vg.add([_i], _w, 'REPLACE')
_vg = ob_mag.vertex_groups.new(name='Slide')
for _i, _w in zip([0, 1, 2, 3, 4, 5, 6, 7, 8, 9, 10, 11, 12, 13, 14, 15, 16, 17, 18, 19, 20, 21, 22, 23], [0.0, 0.0, 0.0, 0.0, 0.0, 0.0, 0.0, 0.0, 0.0, 0.0, 0.0, 0.0, 0.0, 0.0, 0.0, 0.0, 0.0, 0.0, 0.0, 0.0, 0.0, 0.0, 0.0, 0.0]): _vg.add([_i], _w, 'REPLACE')
_vg = ob_mag.vertex_groups.new(name='Trigger')
for _i, _w in zip([0, 1, 2, 3, 4, 5, 6, 7, 8, 9, 10, 11, 12, 13, 14, 15, 16, 17, 18, 19, 20, 21, 22, 23], [0.0, 0.0, 0.0, 0.0, 0.0, 0.0, 0.0, 0.0, 0.0, 0.0, 0.0, 0.0, 0.0, 0.0, 0.0, 0.0, 0.0, 0.0, 0.0, 0.0, 0.0, 0.0, 0.0, 0.0]): _vg.add([_i], _w, 'REPLACE')
_vg = ob_mag.vertex_groups.new(name='Mag')
_vg.add([0, 1, 2, 3, 4, 5, 6, 7, 8, 9, 10, 11, 12, 13, 14, 15, 16, 17, 18, 19, 20, 21, 22, 23], 1.0, 'REPLACE')
_m = ob_mag.modifiers.new('Armature', 'ARMATURE')
_m.object = ob_armature
ob_slide.parent = ob_armature
ob_slide.location = (0.0, 0.0, 0.0)
_vg = ob_slide.vertex_groups.new(name='Root')
for _i, _w in zip([0, 1, 2, 3, 4, 5, 6, 7, 8, 9, 10, 11, 12, 13, 14, 15, 16, 17, 18, 19, 20, 21, 22, 23, 24, 25, 26, 27, 28, 29, 30, 31, 32, 33, 34, 35, 36, 37, 38, 39, 40, 41, 42, 43, 44, 45, 46, 47, 48, 49, 50, 51, 52, 53, 54, 55, 56, 57, 58, 59, 60, 61, 62, 63, 64, 65], [0.0, 0.0, 0.0, 0.0, 0.0, 0.0, 0.0, 0.0, 0.0, 0.0, 0.0, 0.0, 0.0, 0.0, 0.0, 0.0, 0.0, 0.0, 0.0, 0.0, 0.0, 0.0, 0.0, 0.0, 0.0, 0.0, 0.0, 0.0, 0.0, 0.0, 0.0, 0.0, 0.0, 0.0, 0.0, 0.0, 0.0, 0.0, 0.0, 0.0, 0.0, 0.0, 0.0, 0.0, 0.0, 0.0, 0.0, 0.0, 0.0, 0.0, 0.0, 0.0, 0.0, 0.0, 0.0, 0.0, 0.0, 0.0, 0.0, 0.0, 0.0, 0.0, 0.0, 0.0, 0.0, 0.0]): _vg.add([_i], _w, 'REPLACE')
_vg = ob_slide.vertex_groups.new(name='Slide')
_vg.add([0, 1, 2, 3, 4, 5, 6, 7, 8, 9, 10, 11, 12, 13, 14, 15, 16, 17, 18, 19, 20, 21, 22, 23, 24, 25, 26, 27, 28, 29, 30, 31, 32, 33, 34, 35, 36, 37, 38, 39, 40, 41, 42, 43, 44, 45, 46, 47, 48, 49, 50, 51, 52, 53, 54, 55, 56, 57, 58, 59, 60, 61, 62, 63, 64, 65], 1.0, 'REPLACE')
_vg = ob_slide.vertex_groups.new(name='Trigger')
for _i, _w in zip([0, 1, 2, 3, 4, 5, 6, 7, 8, 9, 10, 11, 12, 13, 14, 15, 16, 17, 18, 19, 20, 21, 22, 23, 24, 25, 26, 27, 28, 29, 30, 31, 32, 33, 34, 35, 36, 37, 38, 39, 40, 41, 42, 43, 44, 45, 46, 47, 48, 49, 50, 51, 52, 53, 54, 55, 56, 57, 58, 59, 60, 61, 62, 63, 64, 65], [0.0, 0.0, 0.0, 0.0, 0.0, 0.0, 0.0, 0.0, 0.0, 0.0, 0.0, 0.0, 0.0, 0.0, 0.0, 0.0, 0.0, 0.0, 0.0, 0.0, 0.0, 0.0, 0.0, 0.0, 0.0, 0.0, 0.0, 0.0, 0.0, 0.0, 0.0, 0.0, 0.0, 0.0, 0.0, 0.0, 0.0, 0.0, 0.0, 0.0, 0.0, 0.0, 0.0, 0.0, 0.0, 0.0, 0.0, 0.0, 0.0, 0.0, 0.0, 0.0, 0.0, 0.0, 0.0, 0.0, 0.0, 0.0, 0.0, 0.0, 0.0, 0.0, 0.0, 0.0, 0.0, 0.0]): _vg.add([_i], _w, 'REPLACE')
_vg = ob_slide.vertex_groups.new(name='Mag')
for _i, _w in zip([0, 1, 2, 3, 4, 5, 6, 7, 8, 9, 10, 11, 12, 13, 14, 15, 16, 17, 18, 19, 20, 21, 22, 23, 24, 25, 26, 27, 28, 29, 30, 31, 32, 33, 34, 35, 36, 37, 38, 39, 40, 41, 42, 43, 44, 45, 46, 47, 48, 49, 50, 51, 52, 53, 54, 55, 56, 57, 58, 59, 60, 61, 62, 63, 64, 65], [0.0, 0.0, 0.0, 0.0, 0.0, 0.0, 0.0, 0.0, 0.0, 0.0, 0.0, 0.0, 0.0, 0.0, 0.0, 0.0, 0.0, 0.0, 0.0, 0.0, 0.0, 0.0, 0.0, 0.0, 0.0, 0.0, 0.0, 0.0, 0.0, 0.0, 0.0, 0.0, 0.0, 0.0, 0.0, 0.0, 0.0, 0.0, 0.0, 0.0, 0.0, 0.0, 0.0, 0.0, 0.0, 0.0, 0.0, 0.0, 0.0, 0.0, 0.0, 0.0, 0.0, 0.0, 0.0, 0.0, 0.0, 0.0, 0.0, 0.0, 0.0, 0.0, 0.0, 0.0, 0.0, 0.0]): _vg.add([_i], _w, 'REPLACE')
_m = ob_slide.modifiers.new('Armature', 'ARMATURE')
_m.object = ob_armature
ob_armature.location = (0.0, 0.0, 0.0)
ob_armature.show_in_front = True

# ---- collection membership
col_collection_2.objects.link(ob_trigger)
col_collection_2.objects.link(ob_body)
col_collection_2.objects.link(ob_mag)
col_collection_2.objects.link(ob_slide)
col_collection_2.objects.link(ob_armature)

# ---- scene / render settings (as saved in the file)
scene.frame_start = 1; scene.frame_end = 250; scene.frame_set(18)
scene.render.engine = 'BLENDER_EEVEE_NEXT'
bpy.context.view_layer.update()

# ---- added for rendering (the .blend has no active camera and no usable light): camera, sun
cam_auto = bpy.data.cameras.new('AutoCamera')
cam_auto.lens = 50.0
cam_auto.sensor_width = 36.0
cam_auto.clip_end = 1000.0
ob_auto_camera = bpy.data.objects.new('AutoCamera', cam_auto)
scene.collection.objects.link(ob_auto_camera)
ob_auto_camera.location = (0.5843, -0.699387, 0.467706)
ob_auto_camera.rotation_euler = (1.09748, -7.21219e-08, 0.694738)
scene.camera = ob_auto_camera
light_auto_sun = bpy.data.lights.new('AutoSun', 'SUN')
light_auto_sun.energy = 3.0
light_auto_sun.angle = 0.0523599
ob_auto_sun = bpy.data.objects.new('AutoSun', light_auto_sun)
scene.collection.objects.link(ob_auto_sun)
ob_auto_sun.rotation_euler = (0.872665, 0.174533, 0.523599)
bpy.context.view_layer.update()
